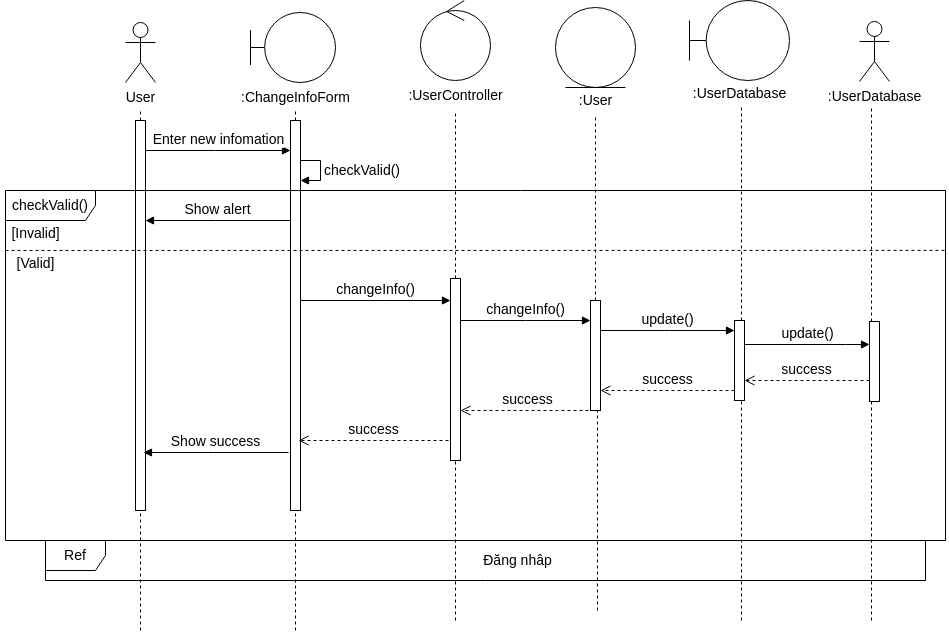

The diagram above was exported from draw.io. Its source (the exported page's mxGraphModel, read from the mxfile embedded in the PNG):
<mxGraphModel dx="1362" dy="843" grid="1" gridSize="10" guides="1" tooltips="1" connect="1" arrows="1" fold="1" page="1" pageScale="1" pageWidth="850" pageHeight="1100" math="0" shadow="0">
  <root>
    <mxCell id="0" />
    <mxCell id="1" parent="0" />
    <mxCell id="Ejizr8vmLg1ODikuq3PU-1" value="User" style="shape=umlActor;verticalLabelPosition=bottom;verticalAlign=top;html=1;fontSize=14;" parent="1" vertex="1">
      <mxGeometry x="210" y="132" width="30" height="60" as="geometry" />
    </mxCell>
    <mxCell id="Ejizr8vmLg1ODikuq3PU-2" value="" style="endArrow=none;dashed=1;html=1;rounded=0;fontSize=14;" parent="1" edge="1">
      <mxGeometry width="50" height="50" relative="1" as="geometry">
        <mxPoint x="225" y="740" as="sourcePoint" />
        <mxPoint x="225" y="220" as="targetPoint" />
      </mxGeometry>
    </mxCell>
    <mxCell id="Ejizr8vmLg1ODikuq3PU-3" value="" style="html=1;points=[[0,0,0,0,5],[0,1,0,0,-5],[1,0,0,0,5],[1,1,0,0,-5]];perimeter=orthogonalPerimeter;outlineConnect=0;targetShapes=umlLifeline;portConstraint=eastwest;newEdgeStyle={&quot;curved&quot;:0,&quot;rounded&quot;:0};fontSize=14;" parent="1" vertex="1">
      <mxGeometry x="220" y="230" width="10" height="390" as="geometry" />
    </mxCell>
    <mxCell id="Ejizr8vmLg1ODikuq3PU-4" value="" style="shape=umlBoundary;whiteSpace=wrap;html=1;fontSize=14;" parent="1" vertex="1">
      <mxGeometry x="335" y="122" width="85" height="70" as="geometry" />
    </mxCell>
    <mxCell id="Ejizr8vmLg1ODikuq3PU-5" value="" style="endArrow=none;dashed=1;html=1;rounded=0;fontSize=14;" parent="1" edge="1">
      <mxGeometry width="50" height="50" relative="1" as="geometry">
        <mxPoint x="380" y="740" as="sourcePoint" />
        <mxPoint x="380" y="220" as="targetPoint" />
      </mxGeometry>
    </mxCell>
    <mxCell id="Ejizr8vmLg1ODikuq3PU-7" value="" style="html=1;points=[[0,0,0,0,5],[0,1,0,0,-5],[1,0,0,0,5],[1,1,0,0,-5]];perimeter=orthogonalPerimeter;outlineConnect=0;targetShapes=umlLifeline;portConstraint=eastwest;newEdgeStyle={&quot;curved&quot;:0,&quot;rounded&quot;:0};fontSize=14;" parent="1" vertex="1">
      <mxGeometry x="375" y="230" width="10" height="390" as="geometry" />
    </mxCell>
    <mxCell id="Ejizr8vmLg1ODikuq3PU-8" value="Enter new infomation" style="html=1;verticalAlign=bottom;endArrow=block;curved=0;rounded=0;fontSize=14;" parent="1" source="Ejizr8vmLg1ODikuq3PU-3" target="Ejizr8vmLg1ODikuq3PU-7" edge="1">
      <mxGeometry width="80" relative="1" as="geometry">
        <mxPoint x="370" y="380" as="sourcePoint" />
        <mxPoint x="450" y="380" as="targetPoint" />
        <Array as="points">
          <mxPoint x="300" y="260" />
        </Array>
      </mxGeometry>
    </mxCell>
    <mxCell id="Ejizr8vmLg1ODikuq3PU-9" value="Show alert" style="html=1;verticalAlign=bottom;endArrow=block;curved=0;rounded=0;fontSize=14;" parent="1" source="Ejizr8vmLg1ODikuq3PU-7" target="Ejizr8vmLg1ODikuq3PU-3" edge="1">
      <mxGeometry width="80" relative="1" as="geometry">
        <mxPoint x="370" y="290" as="sourcePoint" />
        <mxPoint x="480" y="240" as="targetPoint" />
        <Array as="points">
          <mxPoint x="300" y="330" />
        </Array>
      </mxGeometry>
    </mxCell>
    <mxCell id="Ejizr8vmLg1ODikuq3PU-10" value="checkValid()" style="html=1;align=left;spacingLeft=2;endArrow=block;rounded=0;edgeStyle=orthogonalEdgeStyle;curved=0;rounded=0;fontSize=14;" parent="1" source="Ejizr8vmLg1ODikuq3PU-7" target="Ejizr8vmLg1ODikuq3PU-7" edge="1">
      <mxGeometry relative="1" as="geometry">
        <mxPoint x="470" y="230" as="sourcePoint" />
        <Array as="points">
          <mxPoint x="405" y="270" />
          <mxPoint x="405" y="290" />
        </Array>
        <mxPoint x="475" y="260.02857142857135" as="targetPoint" />
      </mxGeometry>
    </mxCell>
    <mxCell id="Ejizr8vmLg1ODikuq3PU-11" value="checkValid()" style="shape=umlFrame;whiteSpace=wrap;html=1;pointerEvents=0;width=90;height=30;fontSize=14;" parent="1" vertex="1">
      <mxGeometry x="90" y="300" width="940" height="350" as="geometry" />
    </mxCell>
    <mxCell id="Ejizr8vmLg1ODikuq3PU-12" value="" style="endArrow=none;dashed=1;html=1;rounded=0;fontSize=14;entryX=1.002;entryY=0.171;entryDx=0;entryDy=0;entryPerimeter=0;" parent="1" target="Ejizr8vmLg1ODikuq3PU-11" edge="1">
      <mxGeometry width="50" height="50" relative="1" as="geometry">
        <mxPoint x="90" y="360" as="sourcePoint" />
        <mxPoint x="912" y="360" as="targetPoint" />
      </mxGeometry>
    </mxCell>
    <mxCell id="Ejizr8vmLg1ODikuq3PU-13" value="[Invalid]" style="text;html=1;align=center;verticalAlign=middle;resizable=0;points=[];autosize=1;strokeColor=none;fillColor=none;fontSize=14;" parent="1" vertex="1">
      <mxGeometry x="85" y="328" width="70" height="30" as="geometry" />
    </mxCell>
    <mxCell id="Ejizr8vmLg1ODikuq3PU-14" value="[Valid]" style="text;html=1;align=center;verticalAlign=middle;resizable=0;points=[];autosize=1;strokeColor=none;fillColor=none;fontSize=14;" parent="1" vertex="1">
      <mxGeometry x="90" y="358" width="60" height="30" as="geometry" />
    </mxCell>
    <mxCell id="Ejizr8vmLg1ODikuq3PU-16" value="" style="ellipse;shape=umlControl;whiteSpace=wrap;html=1;fontSize=14;" parent="1" vertex="1">
      <mxGeometry x="505" y="110" width="70" height="80" as="geometry" />
    </mxCell>
    <mxCell id="Ejizr8vmLg1ODikuq3PU-17" value="&lt;span style=&quot;text-wrap-mode: wrap;&quot;&gt;:UserController&lt;/span&gt;" style="text;html=1;align=center;verticalAlign=middle;resizable=0;points=[];autosize=1;strokeColor=none;fillColor=none;fontSize=14;" parent="1" vertex="1">
      <mxGeometry x="480" y="190" width="120" height="30" as="geometry" />
    </mxCell>
    <mxCell id="Ejizr8vmLg1ODikuq3PU-18" value="&lt;span style=&quot;text-wrap-mode: wrap;&quot;&gt;:ChangeInfoForm&lt;/span&gt;" style="text;html=1;align=center;verticalAlign=middle;resizable=0;points=[];autosize=1;strokeColor=none;fillColor=none;fontSize=14;" parent="1" vertex="1">
      <mxGeometry x="315" y="192" width="130" height="30" as="geometry" />
    </mxCell>
    <mxCell id="Ejizr8vmLg1ODikuq3PU-19" value="" style="endArrow=none;dashed=1;html=1;rounded=0;fontSize=14;" parent="1" target="Ejizr8vmLg1ODikuq3PU-17" edge="1">
      <mxGeometry width="50" height="50" relative="1" as="geometry">
        <mxPoint x="540" y="730" as="sourcePoint" />
        <mxPoint x="445" y="308" as="targetPoint" />
      </mxGeometry>
    </mxCell>
    <mxCell id="Ejizr8vmLg1ODikuq3PU-20" value="changeInfo()" style="html=1;verticalAlign=bottom;endArrow=block;curved=0;rounded=0;fontSize=14;" parent="1" target="Ejizr8vmLg1ODikuq3PU-21" edge="1">
      <mxGeometry width="80" relative="1" as="geometry">
        <mxPoint x="385" y="410" as="sourcePoint" />
        <mxPoint x="490" y="410" as="targetPoint" />
        <Array as="points">
          <mxPoint x="470" y="410" />
        </Array>
      </mxGeometry>
    </mxCell>
    <mxCell id="Ejizr8vmLg1ODikuq3PU-21" value="" style="html=1;points=[[0,0,0,0,5],[0,1,0,0,-5],[1,0,0,0,5],[1,1,0,0,-5]];perimeter=orthogonalPerimeter;outlineConnect=0;targetShapes=umlLifeline;portConstraint=eastwest;newEdgeStyle={&quot;curved&quot;:0,&quot;rounded&quot;:0};fontSize=14;" parent="1" vertex="1">
      <mxGeometry x="535" y="388" width="10" height="182" as="geometry" />
    </mxCell>
    <mxCell id="Ejizr8vmLg1ODikuq3PU-28" value="success" style="html=1;verticalAlign=bottom;endArrow=open;dashed=1;endSize=8;curved=0;rounded=0;fontSize=14;" parent="1" edge="1">
      <mxGeometry relative="1" as="geometry">
        <mxPoint x="383" y="550" as="targetPoint" />
        <mxPoint x="533" y="550" as="sourcePoint" />
        <Array as="points">
          <mxPoint x="454" y="550" />
        </Array>
      </mxGeometry>
    </mxCell>
    <mxCell id="Ejizr8vmLg1ODikuq3PU-29" value="Show success" style="html=1;verticalAlign=bottom;endArrow=block;curved=0;rounded=0;fontSize=14;" parent="1" edge="1">
      <mxGeometry width="80" relative="1" as="geometry">
        <mxPoint x="373" y="562" as="sourcePoint" />
        <mxPoint x="228" y="562" as="targetPoint" />
        <Array as="points">
          <mxPoint x="298" y="562" />
        </Array>
      </mxGeometry>
    </mxCell>
    <mxCell id="Ejizr8vmLg1ODikuq3PU-32" value="" style="endArrow=none;dashed=1;html=1;rounded=0;fontSize=14;" parent="1" source="Ejizr8vmLg1ODikuq3PU-38" edge="1">
      <mxGeometry width="50" height="50" relative="1" as="geometry">
        <mxPoint x="826" y="874" as="sourcePoint" />
        <mxPoint x="826" y="216" as="targetPoint" />
      </mxGeometry>
    </mxCell>
    <mxCell id="Ejizr8vmLg1ODikuq3PU-33" value="" style="shape=umlBoundary;whiteSpace=wrap;html=1;fontSize=14;" parent="1" vertex="1">
      <mxGeometry x="774" y="110" width="100" height="80" as="geometry" />
    </mxCell>
    <mxCell id="Ejizr8vmLg1ODikuq3PU-34" value="&lt;span style=&quot;text-wrap-mode: wrap;&quot;&gt;:UserDatabase&lt;/span&gt;" style="text;html=1;align=center;verticalAlign=middle;resizable=0;points=[];autosize=1;strokeColor=none;fillColor=none;fontSize=14;" parent="1" vertex="1">
      <mxGeometry x="764" y="188" width="120" height="30" as="geometry" />
    </mxCell>
    <mxCell id="Ejizr8vmLg1ODikuq3PU-35" value=":UserDatabase" style="shape=umlActor;verticalLabelPosition=bottom;verticalAlign=top;html=1;fontSize=14;" parent="1" vertex="1">
      <mxGeometry x="944" y="131" width="30" height="60" as="geometry" />
    </mxCell>
    <mxCell id="Ejizr8vmLg1ODikuq3PU-36" value="" style="endArrow=none;dashed=1;html=1;rounded=0;fontSize=14;" parent="1" source="Ejizr8vmLg1ODikuq3PU-41" edge="1">
      <mxGeometry width="50" height="50" relative="1" as="geometry">
        <mxPoint x="956" y="875" as="sourcePoint" />
        <mxPoint x="956" y="217" as="targetPoint" />
      </mxGeometry>
    </mxCell>
    <mxCell id="Ejizr8vmLg1ODikuq3PU-37" value="" style="endArrow=none;dashed=1;html=1;rounded=0;fontSize=14;" parent="1" target="Ejizr8vmLg1ODikuq3PU-38" edge="1">
      <mxGeometry width="50" height="50" relative="1" as="geometry">
        <mxPoint x="826" y="730" as="sourcePoint" />
        <mxPoint x="826" y="196" as="targetPoint" />
      </mxGeometry>
    </mxCell>
    <mxCell id="Ejizr8vmLg1ODikuq3PU-38" value="" style="html=1;points=[[0,0,0,0,5],[0,1,0,0,-5],[1,0,0,0,5],[1,1,0,0,-5]];perimeter=orthogonalPerimeter;outlineConnect=0;targetShapes=umlLifeline;portConstraint=eastwest;newEdgeStyle={&quot;curved&quot;:0,&quot;rounded&quot;:0};fontSize=14;" parent="1" vertex="1">
      <mxGeometry x="819" y="430" width="10" height="80" as="geometry" />
    </mxCell>
    <mxCell id="Ejizr8vmLg1ODikuq3PU-40" value="" style="endArrow=none;dashed=1;html=1;rounded=0;fontSize=14;" parent="1" target="Ejizr8vmLg1ODikuq3PU-41" edge="1">
      <mxGeometry width="50" height="50" relative="1" as="geometry">
        <mxPoint x="956" y="730" as="sourcePoint" />
        <mxPoint x="956" y="197" as="targetPoint" />
      </mxGeometry>
    </mxCell>
    <mxCell id="Ejizr8vmLg1ODikuq3PU-41" value="" style="html=1;points=[[0,0,0,0,5],[0,1,0,0,-5],[1,0,0,0,5],[1,1,0,0,-5]];perimeter=orthogonalPerimeter;outlineConnect=0;targetShapes=umlLifeline;portConstraint=eastwest;newEdgeStyle={&quot;curved&quot;:0,&quot;rounded&quot;:0};fontSize=14;" parent="1" vertex="1">
      <mxGeometry x="954" y="431" width="10" height="80" as="geometry" />
    </mxCell>
    <mxCell id="Ejizr8vmLg1ODikuq3PU-42" value="update()" style="html=1;verticalAlign=bottom;endArrow=block;curved=0;rounded=0;fontSize=14;" parent="1" source="Ejizr8vmLg1ODikuq3PU-38" target="Ejizr8vmLg1ODikuq3PU-41" edge="1">
      <mxGeometry width="80" relative="1" as="geometry">
        <mxPoint x="806" y="481.5" as="sourcePoint" />
        <mxPoint x="1026" y="481.5" as="targetPoint" />
        <Array as="points">
          <mxPoint x="930" y="454" />
        </Array>
      </mxGeometry>
    </mxCell>
    <mxCell id="Ejizr8vmLg1ODikuq3PU-43" value="success" style="html=1;verticalAlign=bottom;endArrow=open;dashed=1;endSize=8;curved=0;rounded=0;fontSize=14;" parent="1" source="Ejizr8vmLg1ODikuq3PU-41" target="Ejizr8vmLg1ODikuq3PU-38" edge="1">
      <mxGeometry relative="1" as="geometry">
        <mxPoint x="846" y="490" as="targetPoint" />
        <mxPoint x="996" y="490" as="sourcePoint" />
        <Array as="points">
          <mxPoint x="917" y="490" />
        </Array>
      </mxGeometry>
    </mxCell>
    <mxCell id="Ejizr8vmLg1ODikuq3PU-47" value="Ref" style="shape=umlFrame;whiteSpace=wrap;html=1;pointerEvents=0;fontSize=14;" parent="1" vertex="1">
      <mxGeometry x="130" y="650" width="880" height="40" as="geometry" />
    </mxCell>
    <mxCell id="Ejizr8vmLg1ODikuq3PU-48" value="Đăng nhâp" style="text;html=1;align=center;verticalAlign=middle;resizable=0;points=[];autosize=1;strokeColor=none;fillColor=none;fontSize=14;" parent="1" vertex="1">
      <mxGeometry x="557" y="655" width="90" height="30" as="geometry" />
    </mxCell>
    <mxCell id="K39UdDiXEbPy9SaUniot-1" value="" style="endArrow=none;dashed=1;html=1;rounded=0;fontSize=14;" parent="1" source="K39UdDiXEbPy9SaUniot-4" target="K39UdDiXEbPy9SaUniot-7" edge="1">
      <mxGeometry width="50" height="50" relative="1" as="geometry">
        <mxPoint x="682" y="884" as="sourcePoint" />
        <mxPoint x="682" y="226" as="targetPoint" />
      </mxGeometry>
    </mxCell>
    <mxCell id="K39UdDiXEbPy9SaUniot-3" value="" style="endArrow=none;dashed=1;html=1;rounded=0;fontSize=14;" parent="1" target="K39UdDiXEbPy9SaUniot-4" edge="1">
      <mxGeometry width="50" height="50" relative="1" as="geometry">
        <mxPoint x="682" y="720" as="sourcePoint" />
        <mxPoint x="682" y="206" as="targetPoint" />
      </mxGeometry>
    </mxCell>
    <mxCell id="K39UdDiXEbPy9SaUniot-4" value="" style="html=1;points=[[0,0,0,0,5],[0,1,0,0,-5],[1,0,0,0,5],[1,1,0,0,-5]];perimeter=orthogonalPerimeter;outlineConnect=0;targetShapes=umlLifeline;portConstraint=eastwest;newEdgeStyle={&quot;curved&quot;:0,&quot;rounded&quot;:0};fontSize=14;" parent="1" vertex="1">
      <mxGeometry x="675" y="410" width="10" height="110" as="geometry" />
    </mxCell>
    <mxCell id="K39UdDiXEbPy9SaUniot-6" value="" style="ellipse;shape=umlEntity;whiteSpace=wrap;html=1;fontSize=14;" parent="1" vertex="1">
      <mxGeometry x="640" y="117" width="80" height="80" as="geometry" />
    </mxCell>
    <mxCell id="K39UdDiXEbPy9SaUniot-7" value="&lt;span style=&quot;text-wrap-mode: wrap;&quot;&gt;:User&lt;/span&gt;" style="text;html=1;align=center;verticalAlign=middle;resizable=0;points=[];autosize=1;strokeColor=none;fillColor=none;fontSize=14;" parent="1" vertex="1">
      <mxGeometry x="650" y="195" width="60" height="30" as="geometry" />
    </mxCell>
    <mxCell id="K39UdDiXEbPy9SaUniot-8" value="changeInfo()" style="html=1;verticalAlign=bottom;endArrow=block;curved=0;rounded=0;fontSize=14;" parent="1" edge="1">
      <mxGeometry width="80" relative="1" as="geometry">
        <mxPoint x="545" y="430" as="sourcePoint" />
        <mxPoint x="675" y="430" as="targetPoint" />
        <Array as="points">
          <mxPoint x="610" y="430" />
        </Array>
      </mxGeometry>
    </mxCell>
    <mxCell id="K39UdDiXEbPy9SaUniot-9" value="update()" style="html=1;verticalAlign=bottom;endArrow=block;curved=0;rounded=0;fontSize=14;" parent="1" edge="1">
      <mxGeometry width="80" relative="1" as="geometry">
        <mxPoint x="685" y="440" as="sourcePoint" />
        <mxPoint x="819" y="440" as="targetPoint" />
        <Array as="points">
          <mxPoint x="754" y="440" />
        </Array>
      </mxGeometry>
    </mxCell>
    <mxCell id="K39UdDiXEbPy9SaUniot-10" value="success" style="html=1;verticalAlign=bottom;endArrow=open;dashed=1;endSize=8;curved=0;rounded=0;fontSize=14;" parent="1" source="Ejizr8vmLg1ODikuq3PU-38" target="K39UdDiXEbPy9SaUniot-4" edge="1">
      <mxGeometry relative="1" as="geometry">
        <mxPoint x="694" y="496.5" as="targetPoint" />
        <mxPoint x="819" y="496.5" as="sourcePoint" />
        <Array as="points">
          <mxPoint x="782" y="500" />
        </Array>
      </mxGeometry>
    </mxCell>
    <mxCell id="K39UdDiXEbPy9SaUniot-11" value="success" style="html=1;verticalAlign=bottom;endArrow=open;dashed=1;endSize=8;curved=0;rounded=0;fontSize=14;" parent="1" edge="1">
      <mxGeometry relative="1" as="geometry">
        <mxPoint x="545" y="520" as="targetPoint" />
        <mxPoint x="679" y="520" as="sourcePoint" />
        <Array as="points">
          <mxPoint x="642" y="520" />
        </Array>
      </mxGeometry>
    </mxCell>
  </root>
</mxGraphModel>